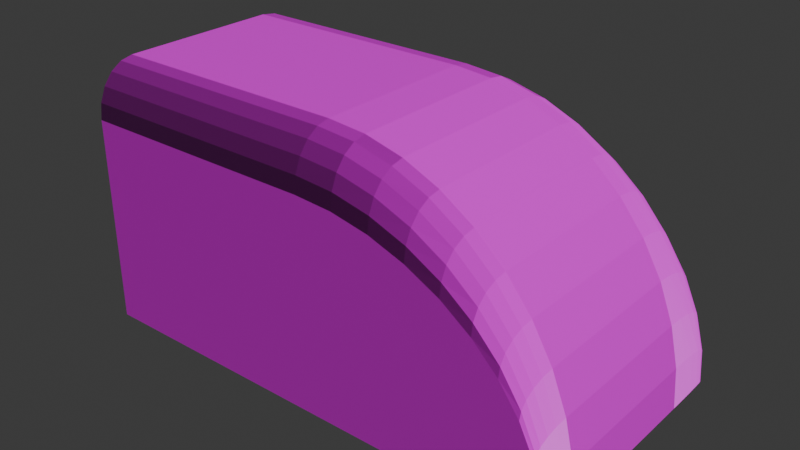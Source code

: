 # Source: LooseImport38.blend  (saved by Blender 4.1.24; exported with 4.5.12 LTS)
import bpy
from mathutils import Matrix  # noqa: F401  (used for matrix-valued properties, if any)

bpy.ops.wm.read_factory_settings(use_empty=True)
scene = bpy.context.scene
scene.name = 'Scene'

# ---- collections
col_collection = bpy.data.collections.new('Collection'); scene.collection.children.link(col_collection)

# ---- images (referenced by path relative to the original .blend; pixels are not part of the script)
import os
ASSET_DIR = os.environ.get("B2B_ASSET_DIR", "")  # directory of the original .blend (textures are referenced by path, not embedded)
HERE = os.path.dirname(os.path.abspath(__file__))  # packed textures are extracted next to this script under _unpacked/

def load_image(name, relpath, width, height, colorspace="sRGB"):
    """Load a texture the original file referenced (path relative to the .blend, or extracted next to this script)."""
    p = next((c for c in (os.path.join(HERE, relpath), os.path.join(ASSET_DIR, relpath)) if relpath and os.path.exists(c)), "")
    if p:
        img = bpy.data.images.load(p, check_existing=True)
        img.name = name
    else:  # same state as the original file: an image datablock whose file is absent (Cycles renders it pink)
        img = bpy.data.images.new(name, width, height)
        img.source = "FILE"
        img.filepath = "//" + (relpath or name)
    img.colorspace_settings.name = colorspace
    return img
img_looseconveyor_512_albedo_png = load_image('LooseConveyor-512-albedo.png', 'LooseConveyor-512-albedo.png', 1024, 1024, 'sRGB')
img_metal_0002_color_1k_jpg = load_image('metal_0002_color_1k.jpg', 'metal02/metal_0002_color_1k.jpg', 1024, 1024, 'sRGB')
img_metal_0060_normal_opengl_1k_png = load_image('metal_0060_normal_opengl_1k.png', 'Metal2/metal_0060_normal_opengl_1k.png', 1024, 1024, 'Non-Color')
img_flatconveyor_512_albedo_png = load_image('FlatConveyor-512-albedo.png', 'FlatConveyor-512-albedo.png', 1024, 1024, 'sRGB')
img_pipes_512_albedo_png = load_image('Pipes-512-albedo.png', 'Pipes-512-albedo.png', 1024, 1024, 'sRGB')

# ---- materials (node trees are filled in below, after node groups)
mat_defaultentrancemat = bpy.data.materials.new('DefaultEntranceMat')
mat_defaultentrancemat.alpha_threshold = 0.0
mat_defaultentrancemat.use_transparent_shadow = False
mat_defaultentrancemat.roughness = 0.5
mat_defaultentrancemat.line_color = (0.0, 0.0, 0.0, 1.0)
mat_looseconveyor = bpy.data.materials.new('LooseConveyor')
mat_looseconveyor.use_transparent_shadow = False
mat_metaloutside = bpy.data.materials.new('MetalOutside')
mat_metaloutside.use_transparent_shadow = False
mat_metaloutside.preview_render_type = 'FLAT'
mat_flatconveyor = bpy.data.materials.new('FlatConveyor')
mat_flatconveyor.use_transparent_shadow = False
mat_pipe = bpy.data.materials.new('Pipe')
mat_pipe.use_transparent_shadow = False

# ---- material node trees
mat_defaultentrancemat.use_nodes = True; mat_defaultentrancemat.node_tree.nodes.clear()
_N = mat_defaultentrancemat.node_tree.nodes; _L = mat_defaultentrancemat.node_tree.links
n0 = _N.new('ShaderNodeOutputMaterial'); n0.name = 'Material Output'; n0.location = (300, 300)
n1 = _N.new('ShaderNodeBsdfPrincipled'); n1.name = 'Principled BSDF'; n1.location = (10, 300)
n1.inputs[0].default_value = (0.5142, 0.04794, 0.8, 1.0)
n1.inputs[3].default_value = 1.45
_L.new(n1.outputs[0], n0.inputs[0])
n0.is_active_output = True
mat_looseconveyor.use_nodes = True; mat_looseconveyor.node_tree.nodes.clear()
_N = mat_looseconveyor.node_tree.nodes; _L = mat_looseconveyor.node_tree.links
n0 = _N.new('ShaderNodeBsdfPrincipled'); n0.name = 'Principled BSDF'; n0.location = (90, 418)
n1 = _N.new('ShaderNodeOutputMaterial'); n1.name = 'Material Output'; n1.location = (404, 379)
n2 = _N.new('ShaderNodeTexImage'); n2.name = 'Image Texture'; n2.location = (-297, 480)
n2.image = img_looseconveyor_512_albedo_png
_L.new(n0.outputs[0], n1.inputs[0])
_L.new(n2.outputs[0], n0.inputs[0])
n1.is_active_output = True
mat_metaloutside.use_nodes = True; mat_metaloutside.node_tree.nodes.clear()
_N = mat_metaloutside.node_tree.nodes; _L = mat_metaloutside.node_tree.links
n0 = _N.new('ShaderNodeBsdfPrincipled'); n0.name = 'Principled BSDF'; n0.location = (86, 471)
n1 = _N.new('ShaderNodeOutputMaterial'); n1.name = 'Material Output'; n1.location = (388, 431)
n2 = _N.new('ShaderNodeTexImage'); n2.name = 'Image Texture'; n2.location = (-379, 602)
n2.image = img_metal_0002_color_1k_jpg
n3 = _N.new('ShaderNodeTexImage'); n3.name = 'Image Texture.001'; n3.location = (-430, 317)
n3.image = img_metal_0060_normal_opengl_1k_png
n4 = _N.new('ShaderNodeNormalMap'); n4.name = 'Normal Map'; n4.location = (-127, 288)
_L.new(n0.outputs[0], n1.inputs[0])
_L.new(n2.outputs[0], n0.inputs[0])
_L.new(n3.outputs[0], n4.inputs[1])
_L.new(n4.outputs[0], n0.inputs[5])
n1.is_active_output = True
mat_flatconveyor.use_nodes = True; mat_flatconveyor.node_tree.nodes.clear()
_N = mat_flatconveyor.node_tree.nodes; _L = mat_flatconveyor.node_tree.links
n0 = _N.new('ShaderNodeBsdfPrincipled'); n0.name = 'Principled BSDF'; n0.location = (-122, 579)
n1 = _N.new('ShaderNodeOutputMaterial'); n1.name = 'Material Output'; n1.location = (168, 579)
n2 = _N.new('ShaderNodeTexImage'); n2.name = 'Image Texture'; n2.location = (-412, 555)
n2.image = img_flatconveyor_512_albedo_png
_L.new(n0.outputs[0], n1.inputs[0])
_L.new(n2.outputs[0], n0.inputs[0])
n1.is_active_output = True
mat_pipe.use_nodes = True; mat_pipe.node_tree.nodes.clear()
_N = mat_pipe.node_tree.nodes; _L = mat_pipe.node_tree.links
n0 = _N.new('ShaderNodeBsdfPrincipled'); n0.name = 'Principled BSDF'; n0.location = (10, 300)
n1 = _N.new('ShaderNodeOutputMaterial'); n1.name = 'Material Output'; n1.location = (300, 300)
n2 = _N.new('ShaderNodeTexImage'); n2.name = 'Image Texture'; n2.location = (-280, 276)
n2.image = img_pipes_512_albedo_png
_L.new(n0.outputs[0], n1.inputs[0])
_L.new(n2.outputs[0], n0.inputs[0])
n1.is_active_output = True

# ---- world
world_world = bpy.data.worlds.new('World'); scene.world = world_world
world_world.use_nodes = True; world_world.node_tree.nodes.clear()
_N = world_world.node_tree.nodes; _L = world_world.node_tree.links
n0 = _N.new('ShaderNodeOutputWorld'); n0.name = 'World Output'; n0.location = (300, 300)
n1 = _N.new('ShaderNodeBackground'); n1.name = 'Background'; n1.location = (10, 300)
n1.inputs[0].default_value = (0.05088, 0.05088, 0.05088, 1.0)
_L.new(n1.outputs[0], n0.inputs[0])
n0.is_active_output = True
world_world.color = (0.05088, 0.05088, 0.05088)
world_world.use_sun_shadow = False
world_world.sun_shadow_jitter_overblur = 0.0

# ---- meshes
me_cube = bpy.data.meshes.new('Cube')
me_cube.from_pydata([(-1.8, 4.371e-08, -1.0), (-1.8, 1.311e-07, 1.0), (0.1, 4.371e-08, 1.0), (0.1, -4.371e-08, -1.0), (1.231, -8.33e-09, 1.0), (0.9564, 4.305e-09, 1.0), (0.6853, 1.678e-08, 1.0), (0.397, 3.005e-08, 1.0), (0.4141, -5.817e-08, -1.0), (0.6859, -7.067e-08, -1.0), (0.9612, -8.334e-08, -1.0), (1.215, -9.503e-08, -1.0), (1.445, -1.056e-07, -1.0), (1.639, -1.145e-07, -1.0), (1.794, -1.217e-07, -1.0), (1.907, -1.269e-07, -1.0), (1.964, -1.295e-07, -1.0), (-1.8, 2.0, -0.6), (-1.8, 1.6, -1.0), (-1.8, 1.98, -0.7236), (-1.8, 1.924, -0.8351), (-1.8, 1.835, -0.9236), (-1.8, 1.724, -0.9804), (1.993, -1.308e-07, -1.0), (2.0, -1.136e-07, -0.6), (1.995, -1.301e-07, -0.9804), (1.997, -1.277e-07, -0.9236), (1.999, -1.239e-07, -0.8351), (2.0, -1.19e-07, -0.7236), (0.1, 2.0, -0.6), (0.1, 1.6, -1.0), (0.1, 1.98, -0.7236), (0.1, 1.924, -0.8351), (0.1, 1.835, -0.9236), (0.1, 1.724, -0.9804), (0.4006, 1.58, -1.0), (0.3972, 1.975, -0.6), (0.3996, 1.702, -0.9804), (0.3986, 1.813, -0.9236), (0.3979, 1.9, -0.8351), (0.3974, 1.956, -0.7236), (0.6871, 1.902, -0.6), (0.6869, 1.522, -1.0), (0.6871, 1.883, -0.7236), (0.6871, 1.829, -0.8351), (0.687, 1.745, -0.9236), (0.687, 1.639, -0.9804), (0.9626, 1.782, -0.6), (0.9623, 1.426, -1.0), (0.9626, 1.765, -0.7236), (0.9625, 1.714, -0.8351), (0.9625, 1.635, -0.9236), (0.9624, 1.536, -0.9804), (1.217, 1.618, -0.6), (1.217, 1.294, -1.0), (1.217, 1.602, -0.7236), (1.217, 1.556, -0.8351), (1.217, 1.485, -0.9236), (1.217, 1.394, -0.9804), (1.444, 1.414, -0.6), (1.444, 1.131, -1.0), (1.444, 1.4, -0.7236), (1.444, 1.36, -0.8351), (1.444, 1.298, -0.9236), (1.444, 1.219, -0.9804), (1.637, 1.176, -0.6), (1.637, 0.9405, -1.0), (1.637, 1.164, -0.7236), (1.637, 1.131, -0.8351), (1.637, 1.079, -0.9236), (1.637, 1.013, -0.9804), (1.793, 0.908, -0.6), (1.793, 0.7264, -1.0), (1.793, 0.8991, -0.7236), (1.793, 0.8733, -0.8351), (1.793, 0.8331, -0.9236), (1.793, 0.7825, -0.9804), (1.907, 0.618, -0.6), (1.907, 0.4944, -1.0), (1.907, 0.612, -0.7236), (1.907, 0.5944, -0.8351), (1.907, 0.5671, -0.9236), (1.907, 0.5326, -0.9804), (1.977, 0.3129, -0.6), (1.974, 0.2503, -1.0), (1.976, 0.3098, -0.7236), (1.976, 0.3009, -0.8351), (1.976, 0.2871, -0.9236), (1.975, 0.2696, -0.9804), (1.465, -1.908e-08, 1.0), (1.657, -2.793e-08, 1.0), (1.797, -3.439e-08, 1.0), (1.906, -3.938e-08, 1.0), (1.963, -4.201e-08, 1.0), (-1.8, 1.6, 1.0), (-1.8, 2.0, 0.68), (-1.8, 1.724, 0.9843), (-1.8, 1.835, 0.9389), (-1.8, 1.924, 0.8681), (-1.8, 1.98, 0.7789), (2.0, -5.77e-08, 0.68), (1.993, -4.337e-08, 1.0), (2.0, -5.336e-08, 0.7789), (1.999, -4.941e-08, 0.8681), (1.997, -4.624e-08, 0.9389), (1.995, -4.416e-08, 0.9843), (0.1, 1.6, 1.0), (0.1, 2.0, 0.68), (0.1, 1.724, 0.9843), (0.1, 1.835, 0.9389), (0.1, 1.924, 0.8681), (0.1, 1.98, 0.7789), (1.974, 0.2503, 1.0), (1.977, 0.3129, 0.68), (1.975, 0.2696, 0.9843), (1.975, 0.2871, 0.9389), (1.976, 0.3009, 0.8681), (1.976, 0.3098, 0.7789), (1.907, 0.4944, 1.0), (1.907, 0.618, 0.68), (1.907, 0.5326, 0.9843), (1.907, 0.5671, 0.9389), (1.907, 0.5944, 0.8681), (1.907, 0.612, 0.7789), (1.794, 0.7264, 1.0), (1.793, 0.908, 0.68), (1.794, 0.7825, 0.9843), (1.793, 0.8331, 0.9389), (1.793, 0.8733, 0.8681), (1.793, 0.8991, 0.7789), (1.641, 0.9405, 1.0), (1.637, 1.176, 0.68), (1.64, 1.013, 0.9843), (1.639, 1.079, 0.9389), (1.638, 1.131, 0.8681), (1.637, 1.164, 0.7789), (1.448, 1.131, 1.0), (1.444, 1.414, 0.68), (1.446, 1.219, 0.9843), (1.445, 1.298, 0.9389), (1.444, 1.36, 0.8681), (1.444, 1.4, 0.7789), (1.22, 1.294, 1.0), (1.217, 1.618, 0.68), (1.219, 1.394, 0.9843), (1.218, 1.485, 0.9389), (1.217, 1.556, 0.8681), (1.217, 1.602, 0.7789), (0.9614, 1.426, 1.0), (0.9626, 1.782, 0.68), (0.9617, 1.536, 0.9843), (0.9621, 1.635, 0.9389), (0.9623, 1.714, 0.8681), (0.9625, 1.765, 0.7789), (0.6868, 1.522, 1.0), (0.6871, 1.902, 0.68), (0.6869, 1.639, 0.9843), (0.687, 1.745, 0.9389), (0.6871, 1.829, 0.8681), (0.6871, 1.883, 0.7789), (0.3972, 1.975, 0.68), (0.3972, 1.58, 1.0), (0.3972, 1.956, 0.7789), (0.3972, 1.9, 0.8681), (0.3972, 1.813, 0.9389), (0.3972, 1.702, 0.9843)], [], [(83, 113, 100, 24), (17, 95, 107, 29), (2, 3, 8, 9, 10, 11, 12, 13, 14, 15, 16, 23, 25, 26, 27, 28, 24, 100, 102, 103, 104, 105, 101, 93, 92, 91, 90, 89, 4, 5, 6, 7), (1, 0, 3, 2), (84, 23, 16, 15, 14, 13, 12, 11, 10, 9, 8, 3, 0, 18, 30, 35, 42, 48, 54, 60, 66, 72, 78), (17, 29, 31, 19), (19, 31, 32, 20), (20, 32, 33, 21), (21, 33, 34, 22), (22, 34, 30, 18), (42, 35, 37, 46), (46, 37, 38, 45), (45, 38, 39, 44), (44, 39, 40, 43), (43, 40, 36, 41), (48, 42, 46, 52), (52, 46, 45, 51), (51, 45, 44, 50), (50, 44, 43, 49), (49, 43, 41, 47), (54, 48, 52, 58), (58, 52, 51, 57), (57, 51, 50, 56), (56, 50, 49, 55), (55, 49, 47, 53), (60, 54, 58, 64), (64, 58, 57, 63), (63, 57, 56, 62), (62, 56, 55, 61), (61, 55, 53, 59), (66, 60, 64, 70), (70, 64, 63, 69), (69, 63, 62, 68), (68, 62, 61, 67), (67, 61, 59, 65), (72, 66, 70, 76), (76, 70, 69, 75), (75, 69, 68, 74), (74, 68, 67, 73), (73, 67, 65, 71), (78, 72, 76, 82), (82, 76, 75, 81), (81, 75, 74, 80), (80, 74, 73, 79), (79, 73, 71, 77), (84, 78, 82, 88), (88, 82, 81, 87), (87, 81, 80, 86), (86, 80, 79, 85), (85, 79, 77, 83), (35, 30, 34, 37), (37, 34, 33, 38), (38, 33, 32, 39), (39, 32, 31, 40), (40, 31, 29, 36), (23, 84, 88, 25), (25, 88, 87, 26), (26, 87, 86, 27), (27, 86, 85, 28), (28, 85, 83, 24), (29, 107, 160, 36), (36, 160, 155, 41), (41, 155, 149, 47), (47, 149, 143, 53), (53, 143, 137, 59), (59, 137, 131, 65), (65, 131, 125, 71), (71, 125, 119, 77), (77, 119, 113, 83), (107, 95, 99, 111), (111, 99, 98, 110), (110, 98, 97, 109), (109, 97, 96, 108), (108, 96, 94, 106), (161, 154, 156, 165), (165, 156, 157, 164), (164, 157, 158, 163), (163, 158, 159, 162), (162, 159, 155, 160), (154, 148, 150, 156), (156, 150, 151, 157), (157, 151, 152, 158), (158, 152, 153, 159), (159, 153, 149, 155), (148, 142, 144, 150), (150, 144, 145, 151), (151, 145, 146, 152), (152, 146, 147, 153), (153, 147, 143, 149), (142, 136, 138, 144), (144, 138, 139, 145), (145, 139, 140, 146), (146, 140, 141, 147), (147, 141, 137, 143), (136, 130, 132, 138), (138, 132, 133, 139), (139, 133, 134, 140), (140, 134, 135, 141), (141, 135, 131, 137), (130, 124, 126, 132), (132, 126, 127, 133), (133, 127, 128, 134), (134, 128, 129, 135), (135, 129, 125, 131), (124, 118, 120, 126), (126, 120, 121, 127), (127, 121, 122, 128), (128, 122, 123, 129), (129, 123, 119, 125), (118, 112, 114, 120), (120, 114, 115, 121), (121, 115, 116, 122), (122, 116, 117, 123), (123, 117, 113, 119), (106, 161, 165, 108), (108, 165, 164, 109), (109, 164, 163, 110), (110, 163, 162, 111), (111, 162, 160, 107), (112, 101, 105, 114), (114, 105, 104, 115), (115, 104, 103, 116), (116, 103, 102, 117), (117, 102, 100, 113), (1, 94, 96, 97, 98, 99, 95, 17, 19, 20, 21, 22, 18, 0), (106, 94, 1, 2, 7, 6, 5, 4, 89, 90, 91, 92, 93, 101, 112, 118, 124, 130, 136, 142, 148, 154, 161)])
me_cube.polygons.foreach_set('material_index', [1, 1, 0, 0, 2, 2, 2, 2, 2, 2, 2, 2, 2, 2, 2, 2, 2, 2, 2, 2, 2, 2, 2, 2, 2, 2, 2, 2, 2, 2, 2, 2, 2, 2, 2, 2, 2, 2, 2, 2, 2, 2, 2, 2, 2, 2, 2, 2, 2, 2, 2, 2, 2, 2, 2, 2, 2, 2, 2, 2, 1, 1, 1, 1, 1, 1, 1, 1, 1, 2, 2, 2, 2, 2, 2, 2, 2, 2, 2, 2, 2, 2, 2, 2, 2, 2, 2, 2, 2, 2, 2, 2, 2, 2, 2, 2, 2, 2, 2, 2, 2, 2, 2, 2, 2, 2, 2, 2, 2, 2, 2, 2, 2, 2, 2, 2, 2, 2, 2, 2, 2, 2, 2, 2, 2, 2])
_uv = me_cube.uv_layers.new(name='UVMap')
_uv.uv.foreach_set('vector', [0.5716, 0.3568, 0.5716, 0.6768, 0.4934, 0.6768, 0.4934, 0.3568, 0.06154, 0.3568, 0.06154, 0.6768, 0.5615, 0.6768, 0.5615, 0.3568, 0.125, 0.6234, 0.375, 0.6234, 0.375, 0.6443, 0.375, 0.6624, 0.375, 0.6808, 0.375, 0.6977, 0.375, 0.713, 0.375, 0.7259, 0.375, 0.7363, 0.375, 0.7438, 0.375, 0.7476, 0.375, 0.7495, 0.3726, 0.7497, 0.3655, 0.7498, 0.3544, 0.7499, 0.3405, 0.75, 0.325, 0.75, 0.165, 0.75, 0.1526, 0.75, 0.1415, 0.7499, 0.1326, 0.7498, 0.127, 0.7497, 0.125, 0.7495, 0.125, 0.7475, 0.125, 0.7437, 0.125, 0.7365, 0.125, 0.7271, 0.125, 0.7143, 0.125, 0.6988, 0.125, 0.6804, 0.125, 0.6624, 0.125, 0.6432, 0.125, 0.5, 0.375, 0.5, 0.375, 0.6234, 0.125, 0.6234, 0.01704, 0.1732, 0.01106, 0.02182, 0.0185, 0.02174, 0.03331, 0.02157, 0.06264, 0.02123, 0.103, 0.02077, 0.1534, 0.02019, 0.2129, 0.01951, 0.2789, 0.01875, 0.3504, 0.01793, 0.4209, 0.01712, 0.5025, 0.01619, 0.9831, 0.01068, 0.9903, 0.9788, 0.5097, 0.9843, 0.4316, 0.9733, 0.357, 0.9387, 0.285, 0.8814, 0.2184, 0.8028, 0.1587, 0.7048, 0.1075, 0.5898, 0.06616, 0.4608, 0.03556, 0.3207, 0.3601, 0.0, 0.6624, 0.403, 0.6192, 0.4056, 0.3169, 0.002546, 0.3169, 0.002546, 0.6192, 0.4056, 0.5546, 0.4153, 0.2523, 0.01227, 0.2523, 0.01227, 0.5546, 0.4153, 0.4749, 0.4312, 0.1726, 0.02822, 0.1726, 0.02822, 0.4749, 0.4312, 0.388, 0.4519, 0.0857, 0.04884, 0.0857, 0.04884, 0.388, 0.4519, 0.3023, 0.4751, 5.916e-08, 0.07211, 0.3444, 0.6145, 0.3372, 0.5426, 0.4217, 0.5194, 0.4261, 0.5924, 0.4261, 0.5924, 0.4217, 0.5194, 0.5076, 0.4989, 0.5095, 0.5728, 0.5095, 0.5728, 0.5076, 0.4989, 0.5865, 0.483, 0.5864, 0.5577, 0.5864, 0.5577, 0.5865, 0.483, 0.6505, 0.4733, 0.6491, 0.5485, 0.8698, 0.05569, 0.8585, 0.008891, 0.9523, 3.028e-08, 0.9636, 0.04712, 0.3253, 0.6911, 0.3444, 0.6145, 0.4261, 0.5924, 0.4022, 0.6704, 0.4022, 0.6704, 0.4261, 0.5924, 0.5095, 0.5728, 0.4812, 0.6521, 0.4812, 0.6521, 0.5095, 0.5728, 0.5864, 0.5577, 0.5546, 0.638, 0.795, 0.1443, 0.7847, 0.07958, 0.8698, 0.05569, 0.88, 0.1219, 0.88, 0.1219, 0.8698, 0.05569, 0.9636, 0.04712, 0.9738, 0.1138, 0.28, 0.7699, 0.3253, 0.6911, 0.4022, 0.6704, 0.3502, 0.7511, 0.3502, 0.7511, 0.4022, 0.6704, 0.4812, 0.6521, 0.4232, 0.7346, 0.736, 0.2576, 0.727, 0.1788, 0.795, 0.1443, 0.8038, 0.2262, 0.8038, 0.2262, 0.795, 0.1443, 0.88, 0.1219, 0.8888, 0.2058, 0.8888, 0.2058, 0.88, 0.1219, 0.9738, 0.1138, 0.9826, 0.1984, 0.2094, 0.8491, 0.28, 0.7699, 0.3502, 0.7511, 0.2714, 0.8326, 0.2714, 0.8326, 0.3502, 0.7511, 0.4232, 0.7346, 0.337, 0.8182, 0.7433, 0.3507, 0.736, 0.2576, 0.8038, 0.2262, 0.8111, 0.3232, 0.8111, 0.3232, 0.8038, 0.2262, 0.8888, 0.2058, 0.896, 0.3054, 0.896, 0.3054, 0.8888, 0.2058, 0.9826, 0.1984, 0.9897, 0.2989, 0.1153, 0.9264, 0.2094, 0.8491, 0.2714, 0.8326, 0.1676, 0.9127, 0.7051, 0.4847, 0.6994, 0.3852, 0.7433, 0.3507, 0.7489, 0.456, 0.7489, 0.456, 0.7433, 0.3507, 0.8111, 0.3232, 0.8165, 0.4331, 0.8165, 0.4331, 0.8111, 0.3232, 0.896, 0.3054, 0.9014, 0.4182, 0.9014, 0.4182, 0.896, 0.3054, 0.9897, 0.2989, 0.9951, 0.4127, 0.0, 1.0, 0.1153, 0.9264, 0.1676, 0.9127, 0.04152, 0.9895, 0.709, 0.593, 0.7051, 0.4847, 0.7489, 0.456, 0.7526, 0.5708, 0.7526, 0.5708, 0.7489, 0.456, 0.8165, 0.4331, 0.8201, 0.553, 0.8201, 0.553, 0.8165, 0.4331, 0.9014, 0.4182, 0.9048, 0.5414, 0.9048, 0.5414, 0.9014, 0.4182, 0.9951, 0.4127, 0.9986, 0.537, 0.6957, 0.7242, 0.6935, 0.6175, 0.709, 0.593, 0.7109, 0.7075, 0.7109, 0.7075, 0.709, 0.593, 0.7526, 0.5708, 0.7543, 0.6923, 0.7543, 0.6923, 0.7526, 0.5708, 0.8201, 0.553, 0.8217, 0.6801, 0.8217, 0.6801, 0.8201, 0.553, 0.9048, 0.5414, 0.9063, 0.672, 0.9063, 0.672, 0.9048, 0.5414, 0.9986, 0.537, 1.0, 0.6689, 0.6957, 0.8337, 0.6957, 0.7242, 0.7109, 0.7075, 0.7107, 0.8252, 0.7107, 0.8252, 0.7109, 0.7075, 0.7543, 0.6923, 0.754, 0.8175, 0.754, 0.8175, 0.7543, 0.6923, 0.8217, 0.6801, 0.8212, 0.8112, 0.8212, 0.8112, 0.8217, 0.6801, 0.9063, 0.672, 0.9058, 0.8069, 0.9058, 0.8069, 0.9063, 0.672, 1.0, 0.6689, 0.9994, 0.8051, 0.3372, 0.5426, 0.3023, 0.4751, 0.388, 0.4519, 0.4217, 0.5194, 0.4217, 0.5194, 0.388, 0.4519, 0.4749, 0.4312, 0.5076, 0.4989, 0.5076, 0.4989, 0.4749, 0.4312, 0.5546, 0.4153, 0.5865, 0.483, 0.5865, 0.483, 0.5546, 0.4153, 0.6192, 0.4056, 0.6505, 0.4733, 0.6505, 0.4733, 0.6192, 0.4056, 0.6624, 0.403, 0.6935, 0.4707, 0.6935, 0.9433, 0.6957, 0.8337, 0.7107, 0.8252, 0.7085, 0.9434, 0.7085, 0.9434, 0.7107, 0.8252, 0.754, 0.8175, 0.7516, 0.9432, 0.7516, 0.9432, 0.754, 0.8175, 0.8212, 0.8112, 0.8187, 0.943, 0.8187, 0.943, 0.8212, 0.8112, 0.9058, 0.8069, 0.9032, 0.9426, 0.9032, 0.9426, 0.9058, 0.8069, 0.9994, 0.8051, 0.9968, 0.9421, 0.5615, 0.3568, 0.5615, 0.6768, 0.6398, 0.6768, 0.6398, 0.3568, 0.6398, 0.3568, 0.6398, 0.6768, 0.7161, 0.6768, 0.7161, 0.3568, 0.7161, 0.3568, 0.7161, 0.6768, 0.7885, 0.6768, 0.7885, 0.3568, 0.7885, 0.3568, 0.7885, 0.6768, 0.8554, 0.6768, 0.8554, 0.3568, 0.8554, 0.3568, 0.8554, 0.6768, 0.9151, 0.6768, 0.9151, 0.3568, 0.8469, 0.3568, 0.8469, 0.6768, 0.7873, 0.6768, 0.7873, 0.3568, 0.7873, 0.3568, 0.7873, 0.6768, 0.7204, 0.6768, 0.7204, 0.3568, 0.7204, 0.3568, 0.7204, 0.6768, 0.6479, 0.6768, 0.6479, 0.3568, 0.6479, 0.3568, 0.6479, 0.6768, 0.5716, 0.6768, 0.5716, 0.3568, 0.0337, 0.4033, 0.3605, 0.0, 0.4019, 0.00369, 0.07514, 0.407, 0.07514, 0.407, 0.4019, 0.00369, 0.467, 0.01431, 0.1402, 0.4176, 0.1402, 0.4176, 0.467, 0.01431, 0.5494, 0.03081, 0.2226, 0.4341, 0.2226, 0.4341, 0.5494, 0.03081, 0.6409, 0.05158, 0.3142, 0.4549, 0.3142, 0.4549, 0.6409, 0.05158, 0.7328, 0.07459, 0.406, 0.4779, 0.3688, 0.5446, 0.3605, 0.617, 0.2729, 0.5952, 0.2781, 0.5219, 0.2781, 0.5219, 0.2729, 0.5952, 0.1852, 0.5754, 0.1875, 0.5014, 0.1875, 0.5014, 0.1852, 0.5754, 0.1059, 0.5597, 0.1059, 0.4851, 0.1059, 0.4851, 0.1059, 0.5597, 0.04274, 0.5497, 0.04127, 0.4746, 0.8673, 0.008764, 0.8548, 0.05535, 0.7731, 0.04689, 0.7857, 3.633e-08, 0.3605, 0.617, 0.3812, 0.6932, 0.2989, 0.6728, 0.2729, 0.5952, 0.2729, 0.5952, 0.2989, 0.6728, 0.2158, 0.6543, 0.1852, 0.5754, 0.1852, 0.5754, 0.2158, 0.6543, 0.1403, 0.6397, 0.1059, 0.5597, 0.9289, 0.07909, 0.9175, 0.1435, 0.8435, 0.1212, 0.8548, 0.05535, 0.8548, 0.05535, 0.8435, 0.1212, 0.7619, 0.1133, 0.7731, 0.04689, 0.3812, 0.6932, 0.4296, 0.7724, 0.3547, 0.7536, 0.2989, 0.6728, 0.2989, 0.6728, 0.3547, 0.7536, 0.2783, 0.7366, 0.2158, 0.6543, 0.2158, 0.6543, 0.2783, 0.7366, 0.208, 0.7231, 0.1403, 0.6397, 0.9175, 0.1435, 0.9077, 0.2251, 0.8337, 0.2049, 0.8435, 0.1212, 0.8435, 0.1212, 0.8337, 0.2049, 0.7521, 0.1976, 0.7619, 0.1133, 0.4296, 0.7724, 0.5058, 0.8512, 0.4398, 0.8346, 0.3547, 0.7536, 0.3547, 0.7536, 0.4398, 0.8346, 0.3715, 0.8197, 0.2783, 0.7366, 0.9668, 0.2564, 0.9586, 0.3493, 0.8996, 0.3219, 0.9077, 0.2251, 0.9077, 0.2251, 0.8996, 0.3219, 0.8257, 0.3041, 0.8337, 0.2049, 0.8337, 0.2049, 0.8257, 0.3041, 0.7442, 0.2977, 0.7521, 0.1976, 0.5058, 0.8512, 0.6076, 0.9278, 0.552, 0.914, 0.4398, 0.8346, 0.997, 0.3837, 0.9906, 0.4828, 0.9524, 0.4542, 0.9586, 0.3493, 0.9586, 0.3493, 0.9524, 0.4542, 0.8936, 0.4314, 0.8996, 0.3219, 0.8996, 0.3219, 0.8936, 0.4314, 0.8197, 0.4165, 0.8257, 0.3041, 0.8257, 0.3041, 0.8197, 0.4165, 0.7382, 0.4111, 0.7442, 0.2977, 0.6076, 0.9278, 0.7328, 1.0, 0.6887, 0.9895, 0.552, 0.914, 0.9906, 0.4828, 0.9864, 0.5907, 0.9484, 0.5686, 0.9524, 0.4542, 0.9524, 0.4542, 0.9484, 0.5686, 0.8896, 0.5509, 0.8936, 0.4314, 0.8936, 0.4314, 0.8896, 0.5509, 0.8159, 0.5394, 0.8197, 0.4165, 0.8197, 0.4165, 0.8159, 0.5394, 0.7344, 0.5351, 0.7382, 0.4111, 1.0, 0.615, 0.9977, 0.7214, 0.9843, 0.7048, 0.9864, 0.5907, 0.9864, 0.5907, 0.9843, 0.7048, 0.9465, 0.6897, 0.9484, 0.5686, 0.9484, 0.5686, 0.9465, 0.6897, 0.8879, 0.6776, 0.8896, 0.5509, 0.8896, 0.5509, 0.8879, 0.6776, 0.8142, 0.6696, 0.8159, 0.5394, 0.8159, 0.5394, 0.8142, 0.6696, 0.7328, 0.6666, 0.7344, 0.5351, 0.9977, 0.7214, 0.9977, 0.8306, 0.9845, 0.8222, 0.9843, 0.7048, 0.9843, 0.7048, 0.9845, 0.8222, 0.9468, 0.8145, 0.9465, 0.6897, 0.9465, 0.6897, 0.9468, 0.8145, 0.8884, 0.8082, 0.8879, 0.6776, 0.8879, 0.6776, 0.8884, 0.8082, 0.8148, 0.804, 0.8142, 0.6696, 0.8142, 0.6696, 0.8148, 0.804, 0.7334, 0.8023, 0.7328, 0.6666, 0.406, 0.4779, 0.3688, 0.5446, 0.2781, 0.5219, 0.3142, 0.4549, 0.3142, 0.4549, 0.2781, 0.5219, 0.1875, 0.5014, 0.2226, 0.4341, 0.2226, 0.4341, 0.1875, 0.5014, 0.1059, 0.4851, 0.1402, 0.4176, 0.1402, 0.4176, 0.1059, 0.4851, 0.04127, 0.4746, 0.07514, 0.407, 0.07514, 0.407, 0.04127, 0.4746, 0.0, 0.471, 0.0337, 0.4033, 0.9977, 0.8306, 1.0, 0.9399, 0.987, 0.9399, 0.9845, 0.8222, 0.9845, 0.8222, 0.987, 0.9399, 0.9495, 0.9399, 0.9468, 0.8145, 0.9468, 0.8145, 0.9495, 0.9399, 0.8912, 0.9397, 0.8884, 0.8082, 0.8884, 0.8082, 0.8912, 0.9397, 0.8177, 0.9394, 0.8148, 0.804, 0.8148, 0.804, 0.8177, 0.9394, 0.7363, 0.939, 0.7334, 0.8023, 1.0, 1.0, 0.2, 1.0, 0.1382, 0.9922, 0.08244, 0.9694, 0.0382, 0.934, 0.009789, 0.8894, 0.0, 0.84, 4.832e-08, 0.2, 0.009789, 0.1382, 0.0382, 0.08244, 0.08244, 0.0382, 0.1382, 0.009789, 0.2, 0.0, 1.0, 6.04e-08, 0.4929, 0.9843, 0.0135, 0.9832, 0.01495, 0.02606, 0.4943, 0.02716, 0.5712, 0.02734, 0.6459, 0.02751, 0.7161, 0.02767, 0.7872, 0.02783, 0.8477, 0.02797, 0.8976, 0.02809, 0.9339, 0.02817, 0.962, 0.02823, 0.9768, 0.02827, 0.9844, 0.02829, 0.9794, 0.178, 0.9618, 0.324, 0.9323, 0.4627, 0.8926, 0.5907, 0.8423, 0.7047, 0.7831, 0.8021, 0.7161, 0.8805, 0.6449, 0.9378, 0.5698, 0.9727])
_uv.active_render = True
_uv = me_cube.uv_layers.new(name='UVMap.001')
_uv.uv.foreach_set('vector', [0.5716, 0.354, 0.5716, 0.8014, 0.4934, 0.8014, 0.4934, 0.354, 0.06154, 0.354, 0.06154, 0.8014, 0.5615, 0.8014, 0.5615, 0.354, 0.125, 0.6234, 0.375, 0.6234, 0.375, 0.6443, 0.375, 0.6624, 0.375, 0.6808, 0.375, 0.6977, 0.375, 0.713, 0.375, 0.7259, 0.375, 0.7363, 0.375, 0.7438, 0.375, 0.7476, 0.375, 0.7495, 0.3726, 0.7497, 0.3655, 0.7498, 0.3544, 0.7499, 0.3405, 0.75, 0.325, 0.75, 0.165, 0.75, 0.1526, 0.75, 0.1415, 0.7499, 0.1326, 0.7498, 0.127, 0.7497, 0.125, 0.7495, 0.125, 0.7475, 0.125, 0.7437, 0.125, 0.7365, 0.125, 0.7271, 0.125, 0.7143, 0.125, 0.6988, 0.125, 0.6804, 0.125, 0.6624, 0.125, 0.6432, 0.125, 0.5, 0.375, 0.5, 0.375, 0.6234, 0.125, 0.6234, 0.01704, 0.1732, 0.01106, 0.02182, 0.0185, 0.02174, 0.03331, 0.02157, 0.06264, 0.02123, 0.103, 0.02077, 0.1534, 0.02019, 0.2129, 0.01951, 0.2789, 0.01875, 0.3504, 0.01793, 0.4209, 0.01712, 0.5025, 0.01619, 0.9831, 0.01068, 0.9903, 0.9788, 0.5097, 0.9843, 0.4316, 0.9733, 0.357, 0.9387, 0.285, 0.8814, 0.2184, 0.8028, 0.1587, 0.7048, 0.1075, 0.5898, 0.06616, 0.4608, 0.03556, 0.3207, 0.3601, 0.0, 0.6624, 0.403, 0.6192, 0.4056, 0.3169, 0.002546, 0.3169, 0.002546, 0.6192, 0.4056, 0.5546, 0.4153, 0.2523, 0.01227, 0.2523, 0.01227, 0.5546, 0.4153, 0.4749, 0.4312, 0.1726, 0.02822, 0.1726, 0.02822, 0.4749, 0.4312, 0.388, 0.4519, 0.0857, 0.04884, 0.0857, 0.04884, 0.388, 0.4519, 0.3023, 0.4751, 5.916e-08, 0.07211, 0.3444, 0.6145, 0.3372, 0.5426, 0.4217, 0.5194, 0.4261, 0.5924, 0.4261, 0.5924, 0.4217, 0.5194, 0.5076, 0.4989, 0.5095, 0.5728, 0.5095, 0.5728, 0.5076, 0.4989, 0.5865, 0.483, 0.5864, 0.5577, 0.5864, 0.5577, 0.5865, 0.483, 0.6505, 0.4733, 0.6491, 0.5485, 0.8698, 0.05569, 0.8585, 0.008891, 0.9523, 3.028e-08, 0.9636, 0.04712, 0.3253, 0.6911, 0.3444, 0.6145, 0.4261, 0.5924, 0.4022, 0.6704, 0.4022, 0.6704, 0.4261, 0.5924, 0.5095, 0.5728, 0.4812, 0.6521, 0.4812, 0.6521, 0.5095, 0.5728, 0.5864, 0.5577, 0.5546, 0.638, 0.795, 0.1443, 0.7847, 0.07958, 0.8698, 0.05569, 0.88, 0.1219, 0.88, 0.1219, 0.8698, 0.05569, 0.9636, 0.04712, 0.9738, 0.1138, 0.28, 0.7699, 0.3253, 0.6911, 0.4022, 0.6704, 0.3502, 0.7511, 0.3502, 0.7511, 0.4022, 0.6704, 0.4812, 0.6521, 0.4232, 0.7346, 0.736, 0.2576, 0.727, 0.1788, 0.795, 0.1443, 0.8038, 0.2262, 0.8038, 0.2262, 0.795, 0.1443, 0.88, 0.1219, 0.8888, 0.2058, 0.8888, 0.2058, 0.88, 0.1219, 0.9738, 0.1138, 0.9826, 0.1984, 0.2094, 0.8491, 0.28, 0.7699, 0.3502, 0.7511, 0.2714, 0.8326, 0.2714, 0.8326, 0.3502, 0.7511, 0.4232, 0.7346, 0.337, 0.8182, 0.7433, 0.3507, 0.736, 0.2576, 0.8038, 0.2262, 0.8111, 0.3232, 0.8111, 0.3232, 0.8038, 0.2262, 0.8888, 0.2058, 0.896, 0.3054, 0.896, 0.3054, 0.8888, 0.2058, 0.9826, 0.1984, 0.9897, 0.2989, 0.1153, 0.9264, 0.2094, 0.8491, 0.2714, 0.8326, 0.1676, 0.9127, 0.7051, 0.4847, 0.6994, 0.3852, 0.7433, 0.3507, 0.7489, 0.456, 0.7489, 0.456, 0.7433, 0.3507, 0.8111, 0.3232, 0.8165, 0.4331, 0.8165, 0.4331, 0.8111, 0.3232, 0.896, 0.3054, 0.9014, 0.4182, 0.9014, 0.4182, 0.896, 0.3054, 0.9897, 0.2989, 0.9951, 0.4127, 0.0, 1.0, 0.1153, 0.9264, 0.1676, 0.9127, 0.04152, 0.9895, 0.709, 0.593, 0.7051, 0.4847, 0.7489, 0.456, 0.7526, 0.5708, 0.7526, 0.5708, 0.7489, 0.456, 0.8165, 0.4331, 0.8201, 0.553, 0.8201, 0.553, 0.8165, 0.4331, 0.9014, 0.4182, 0.9048, 0.5414, 0.9048, 0.5414, 0.9014, 0.4182, 0.9951, 0.4127, 0.9986, 0.537, 0.6957, 0.7242, 0.6935, 0.6175, 0.709, 0.593, 0.7109, 0.7075, 0.7109, 0.7075, 0.709, 0.593, 0.7526, 0.5708, 0.7543, 0.6923, 0.7543, 0.6923, 0.7526, 0.5708, 0.8201, 0.553, 0.8217, 0.6801, 0.8217, 0.6801, 0.8201, 0.553, 0.9048, 0.5414, 0.9063, 0.672, 0.9063, 0.672, 0.9048, 0.5414, 0.9986, 0.537, 1.0, 0.6689, 0.6957, 0.8337, 0.6957, 0.7242, 0.7109, 0.7075, 0.7107, 0.8252, 0.7107, 0.8252, 0.7109, 0.7075, 0.7543, 0.6923, 0.754, 0.8175, 0.754, 0.8175, 0.7543, 0.6923, 0.8217, 0.6801, 0.8212, 0.8112, 0.8212, 0.8112, 0.8217, 0.6801, 0.9063, 0.672, 0.9058, 0.8069, 0.9058, 0.8069, 0.9063, 0.672, 1.0, 0.6689, 0.9994, 0.8051, 0.3372, 0.5426, 0.3023, 0.4751, 0.388, 0.4519, 0.4217, 0.5194, 0.4217, 0.5194, 0.388, 0.4519, 0.4749, 0.4312, 0.5076, 0.4989, 0.5076, 0.4989, 0.4749, 0.4312, 0.5546, 0.4153, 0.5865, 0.483, 0.5865, 0.483, 0.5546, 0.4153, 0.6192, 0.4056, 0.6505, 0.4733, 0.6505, 0.4733, 0.6192, 0.4056, 0.6624, 0.403, 0.6935, 0.4707, 0.6935, 0.9433, 0.6957, 0.8337, 0.7107, 0.8252, 0.7085, 0.9434, 0.7085, 0.9434, 0.7107, 0.8252, 0.754, 0.8175, 0.7516, 0.9432, 0.7516, 0.9432, 0.754, 0.8175, 0.8212, 0.8112, 0.8187, 0.943, 0.8187, 0.943, 0.8212, 0.8112, 0.9058, 0.8069, 0.9032, 0.9426, 0.9032, 0.9426, 0.9058, 0.8069, 0.9994, 0.8051, 0.9968, 0.9421, 0.5615, 0.354, 0.5615, 0.8014, 0.6398, 0.8014, 0.6398, 0.354, 0.6398, 0.354, 0.6398, 0.8014, 0.7161, 0.8014, 0.7161, 0.354, 0.7161, 0.354, 0.7161, 0.8014, 0.7885, 0.8014, 0.7885, 0.354, 0.7885, 0.354, 0.7885, 0.8014, 0.8554, 0.8014, 0.8554, 0.354, 0.8554, 0.354, 0.8554, 0.8014, 0.9151, 0.8014, 0.9151, 0.354, 0.8469, 0.354, 0.8469, 0.8014, 0.7873, 0.8014, 0.7873, 0.354, 0.7873, 0.354, 0.7873, 0.8014, 0.7204, 0.8014, 0.7204, 0.354, 0.7204, 0.354, 0.7204, 0.8014, 0.6479, 0.8014, 0.6479, 0.354, 0.6479, 0.354, 0.6479, 0.8014, 0.5716, 0.8014, 0.5716, 0.354, 0.0337, 0.4033, 0.3605, 0.0, 0.4019, 0.00369, 0.07514, 0.407, 0.07514, 0.407, 0.4019, 0.00369, 0.467, 0.01431, 0.1402, 0.4176, 0.1402, 0.4176, 0.467, 0.01431, 0.5494, 0.03081, 0.2226, 0.4341, 0.2226, 0.4341, 0.5494, 0.03081, 0.6409, 0.05158, 0.3142, 0.4549, 0.3142, 0.4549, 0.6409, 0.05158, 0.7328, 0.07459, 0.406, 0.4779, 0.3688, 0.5446, 0.3605, 0.617, 0.2729, 0.5952, 0.2781, 0.5219, 0.2781, 0.5219, 0.2729, 0.5952, 0.1852, 0.5754, 0.1875, 0.5014, 0.1875, 0.5014, 0.1852, 0.5754, 0.1059, 0.5597, 0.1059, 0.4851, 0.1059, 0.4851, 0.1059, 0.5597, 0.04274, 0.5497, 0.04127, 0.4746, 0.8673, 0.008764, 0.8548, 0.05535, 0.7731, 0.04689, 0.7857, 3.633e-08, 0.3605, 0.617, 0.3812, 0.6932, 0.2989, 0.6728, 0.2729, 0.5952, 0.2729, 0.5952, 0.2989, 0.6728, 0.2158, 0.6543, 0.1852, 0.5754, 0.1852, 0.5754, 0.2158, 0.6543, 0.1403, 0.6397, 0.1059, 0.5597, 0.9289, 0.07909, 0.9175, 0.1435, 0.8435, 0.1212, 0.8548, 0.05535, 0.8548, 0.05535, 0.8435, 0.1212, 0.7619, 0.1133, 0.7731, 0.04689, 0.3812, 0.6932, 0.4296, 0.7724, 0.3547, 0.7536, 0.2989, 0.6728, 0.2989, 0.6728, 0.3547, 0.7536, 0.2783, 0.7366, 0.2158, 0.6543, 0.2158, 0.6543, 0.2783, 0.7366, 0.208, 0.7231, 0.1403, 0.6397, 0.9175, 0.1435, 0.9077, 0.2251, 0.8337, 0.2049, 0.8435, 0.1212, 0.8435, 0.1212, 0.8337, 0.2049, 0.7521, 0.1976, 0.7619, 0.1133, 0.4296, 0.7724, 0.5058, 0.8512, 0.4398, 0.8346, 0.3547, 0.7536, 0.3547, 0.7536, 0.4398, 0.8346, 0.3715, 0.8197, 0.2783, 0.7366, 0.9668, 0.2564, 0.9586, 0.3493, 0.8996, 0.3219, 0.9077, 0.2251, 0.9077, 0.2251, 0.8996, 0.3219, 0.8257, 0.3041, 0.8337, 0.2049, 0.8337, 0.2049, 0.8257, 0.3041, 0.7442, 0.2977, 0.7521, 0.1976, 0.5058, 0.8512, 0.6076, 0.9278, 0.552, 0.914, 0.4398, 0.8346, 0.997, 0.3837, 0.9906, 0.4828, 0.9524, 0.4542, 0.9586, 0.3493, 0.9586, 0.3493, 0.9524, 0.4542, 0.8936, 0.4314, 0.8996, 0.3219, 0.8996, 0.3219, 0.8936, 0.4314, 0.8197, 0.4165, 0.8257, 0.3041, 0.8257, 0.3041, 0.8197, 0.4165, 0.7382, 0.4111, 0.7442, 0.2977, 0.6076, 0.9278, 0.7328, 1.0, 0.6887, 0.9895, 0.552, 0.914, 0.9906, 0.4828, 0.9864, 0.5907, 0.9484, 0.5686, 0.9524, 0.4542, 0.9524, 0.4542, 0.9484, 0.5686, 0.8896, 0.5509, 0.8936, 0.4314, 0.8936, 0.4314, 0.8896, 0.5509, 0.8159, 0.5394, 0.8197, 0.4165, 0.8197, 0.4165, 0.8159, 0.5394, 0.7344, 0.5351, 0.7382, 0.4111, 1.0, 0.615, 0.9977, 0.7214, 0.9843, 0.7048, 0.9864, 0.5907, 0.9864, 0.5907, 0.9843, 0.7048, 0.9465, 0.6897, 0.9484, 0.5686, 0.9484, 0.5686, 0.9465, 0.6897, 0.8879, 0.6776, 0.8896, 0.5509, 0.8896, 0.5509, 0.8879, 0.6776, 0.8142, 0.6696, 0.8159, 0.5394, 0.8159, 0.5394, 0.8142, 0.6696, 0.7328, 0.6666, 0.7344, 0.5351, 0.9977, 0.7214, 0.9977, 0.8306, 0.9845, 0.8222, 0.9843, 0.7048, 0.9843, 0.7048, 0.9845, 0.8222, 0.9468, 0.8145, 0.9465, 0.6897, 0.9465, 0.6897, 0.9468, 0.8145, 0.8884, 0.8082, 0.8879, 0.6776, 0.8879, 0.6776, 0.8884, 0.8082, 0.8148, 0.804, 0.8142, 0.6696, 0.8142, 0.6696, 0.8148, 0.804, 0.7334, 0.8023, 0.7328, 0.6666, 0.406, 0.4779, 0.3688, 0.5446, 0.2781, 0.5219, 0.3142, 0.4549, 0.3142, 0.4549, 0.2781, 0.5219, 0.1875, 0.5014, 0.2226, 0.4341, 0.2226, 0.4341, 0.1875, 0.5014, 0.1059, 0.4851, 0.1402, 0.4176, 0.1402, 0.4176, 0.1059, 0.4851, 0.04127, 0.4746, 0.07514, 0.407, 0.07514, 0.407, 0.04127, 0.4746, 0.0, 0.471, 0.0337, 0.4033, 0.9977, 0.8306, 1.0, 0.9399, 0.987, 0.9399, 0.9845, 0.8222, 0.9845, 0.8222, 0.987, 0.9399, 0.9495, 0.9399, 0.9468, 0.8145, 0.9468, 0.8145, 0.9495, 0.9399, 0.8912, 0.9397, 0.8884, 0.8082, 0.8884, 0.8082, 0.8912, 0.9397, 0.8177, 0.9394, 0.8148, 0.804, 0.8148, 0.804, 0.8177, 0.9394, 0.7363, 0.939, 0.7334, 0.8023, 1.0, 1.0, 0.2, 1.0, 0.1382, 0.9922, 0.08244, 0.9694, 0.0382, 0.934, 0.009789, 0.8894, 0.0, 0.84, 4.832e-08, 0.2, 0.009789, 0.1382, 0.0382, 0.08244, 0.08244, 0.0382, 0.1382, 0.009789, 0.2, 0.0, 1.0, 6.04e-08, 0.4929, 0.9843, 0.0135, 0.9832, 0.01495, 0.02606, 0.4943, 0.02716, 0.5712, 0.02734, 0.6459, 0.02751, 0.7161, 0.02767, 0.7872, 0.02783, 0.8477, 0.02797, 0.8976, 0.02809, 0.9339, 0.02817, 0.962, 0.02823, 0.9768, 0.02827, 0.9844, 0.02829, 0.9794, 0.178, 0.9618, 0.324, 0.9323, 0.4627, 0.8926, 0.5907, 0.8423, 0.7047, 0.7831, 0.8021, 0.7161, 0.8805, 0.6449, 0.9378, 0.5698, 0.9727])
_uv = me_cube.uv_layers.new(name='UVMap.002')
_uv.uv.foreach_set('vector', [0.5755, 0.1883, 0.5755, 0.6356, 0.4972, 0.6356, 0.4972, 0.1883, 0.06543, 0.1883, 0.06543, 0.6356, 0.5654, 0.6356, 0.5654, 0.1883, 0.125, 0.6234, 0.375, 0.6234, 0.375, 0.6443, 0.375, 0.6624, 0.375, 0.6808, 0.375, 0.6977, 0.375, 0.713, 0.375, 0.7259, 0.375, 0.7363, 0.375, 0.7438, 0.375, 0.7476, 0.375, 0.7495, 0.3726, 0.7497, 0.3655, 0.7498, 0.3544, 0.7499, 0.3405, 0.75, 0.325, 0.75, 0.165, 0.75, 0.1526, 0.75, 0.1415, 0.7499, 0.1326, 0.7498, 0.127, 0.7497, 0.125, 0.7495, 0.125, 0.7475, 0.125, 0.7437, 0.125, 0.7365, 0.125, 0.7271, 0.125, 0.7143, 0.125, 0.6988, 0.125, 0.6804, 0.125, 0.6624, 0.125, 0.6432, 0.125, 0.5, 0.375, 0.5, 0.375, 0.6234, 0.125, 0.6234, 0.01704, 0.1732, 0.01106, 0.02182, 0.0185, 0.02174, 0.03331, 0.02157, 0.06264, 0.02123, 0.103, 0.02077, 0.1534, 0.02019, 0.2129, 0.01951, 0.2789, 0.01875, 0.3504, 0.01793, 0.4209, 0.01712, 0.5025, 0.01619, 0.9831, 0.01068, 0.9903, 0.9788, 0.5097, 0.9843, 0.4316, 0.9733, 0.357, 0.9387, 0.285, 0.8814, 0.2184, 0.8028, 0.1587, 0.7048, 0.1075, 0.5898, 0.06616, 0.4608, 0.03556, 0.3207, 0.3601, 0.0, 0.6624, 0.403, 0.6192, 0.4056, 0.3169, 0.002546, 0.3169, 0.002546, 0.6192, 0.4056, 0.5546, 0.4153, 0.2523, 0.01227, 0.2523, 0.01227, 0.5546, 0.4153, 0.4749, 0.4312, 0.1726, 0.02822, 0.1726, 0.02822, 0.4749, 0.4312, 0.388, 0.4519, 0.0857, 0.04884, 0.0857, 0.04884, 0.388, 0.4519, 0.3023, 0.4751, 5.916e-08, 0.07211, 0.3444, 0.6145, 0.3372, 0.5426, 0.4217, 0.5194, 0.4261, 0.5924, 0.4261, 0.5924, 0.4217, 0.5194, 0.5076, 0.4989, 0.5095, 0.5728, 0.5095, 0.5728, 0.5076, 0.4989, 0.5865, 0.483, 0.5864, 0.5577, 0.5864, 0.5577, 0.5865, 0.483, 0.6505, 0.4733, 0.6491, 0.5485, 0.8698, 0.05569, 0.8585, 0.008891, 0.9523, 3.028e-08, 0.9636, 0.04712, 0.3253, 0.6911, 0.3444, 0.6145, 0.4261, 0.5924, 0.4022, 0.6704, 0.4022, 0.6704, 0.4261, 0.5924, 0.5095, 0.5728, 0.4812, 0.6521, 0.4812, 0.6521, 0.5095, 0.5728, 0.5864, 0.5577, 0.5546, 0.638, 0.795, 0.1443, 0.7847, 0.07958, 0.8698, 0.05569, 0.88, 0.1219, 0.88, 0.1219, 0.8698, 0.05569, 0.9636, 0.04712, 0.9738, 0.1138, 0.28, 0.7699, 0.3253, 0.6911, 0.4022, 0.6704, 0.3502, 0.7511, 0.3502, 0.7511, 0.4022, 0.6704, 0.4812, 0.6521, 0.4232, 0.7346, 0.736, 0.2576, 0.727, 0.1788, 0.795, 0.1443, 0.8038, 0.2262, 0.8038, 0.2262, 0.795, 0.1443, 0.88, 0.1219, 0.8888, 0.2058, 0.8888, 0.2058, 0.88, 0.1219, 0.9738, 0.1138, 0.9826, 0.1984, 0.2094, 0.8491, 0.28, 0.7699, 0.3502, 0.7511, 0.2714, 0.8326, 0.2714, 0.8326, 0.3502, 0.7511, 0.4232, 0.7346, 0.337, 0.8182, 0.7433, 0.3507, 0.736, 0.2576, 0.8038, 0.2262, 0.8111, 0.3232, 0.8111, 0.3232, 0.8038, 0.2262, 0.8888, 0.2058, 0.896, 0.3054, 0.896, 0.3054, 0.8888, 0.2058, 0.9826, 0.1984, 0.9897, 0.2989, 0.1153, 0.9264, 0.2094, 0.8491, 0.2714, 0.8326, 0.1676, 0.9127, 0.7051, 0.4847, 0.6994, 0.3852, 0.7433, 0.3507, 0.7489, 0.456, 0.7489, 0.456, 0.7433, 0.3507, 0.8111, 0.3232, 0.8165, 0.4331, 0.8165, 0.4331, 0.8111, 0.3232, 0.896, 0.3054, 0.9014, 0.4182, 0.9014, 0.4182, 0.896, 0.3054, 0.9897, 0.2989, 0.9951, 0.4127, 0.0, 1.0, 0.1153, 0.9264, 0.1676, 0.9127, 0.04152, 0.9895, 0.709, 0.593, 0.7051, 0.4847, 0.7489, 0.456, 0.7526, 0.5708, 0.7526, 0.5708, 0.7489, 0.456, 0.8165, 0.4331, 0.8201, 0.553, 0.8201, 0.553, 0.8165, 0.4331, 0.9014, 0.4182, 0.9048, 0.5414, 0.9048, 0.5414, 0.9014, 0.4182, 0.9951, 0.4127, 0.9986, 0.537, 0.6957, 0.7242, 0.6935, 0.6175, 0.709, 0.593, 0.7109, 0.7075, 0.7109, 0.7075, 0.709, 0.593, 0.7526, 0.5708, 0.7543, 0.6923, 0.7543, 0.6923, 0.7526, 0.5708, 0.8201, 0.553, 0.8217, 0.6801, 0.8217, 0.6801, 0.8201, 0.553, 0.9048, 0.5414, 0.9063, 0.672, 0.9063, 0.672, 0.9048, 0.5414, 0.9986, 0.537, 1.0, 0.6689, 0.6957, 0.8337, 0.6957, 0.7242, 0.7109, 0.7075, 0.7107, 0.8252, 0.7107, 0.8252, 0.7109, 0.7075, 0.7543, 0.6923, 0.754, 0.8175, 0.754, 0.8175, 0.7543, 0.6923, 0.8217, 0.6801, 0.8212, 0.8112, 0.8212, 0.8112, 0.8217, 0.6801, 0.9063, 0.672, 0.9058, 0.8069, 0.9058, 0.8069, 0.9063, 0.672, 1.0, 0.6689, 0.9994, 0.8051, 0.3372, 0.5426, 0.3023, 0.4751, 0.388, 0.4519, 0.4217, 0.5194, 0.4217, 0.5194, 0.388, 0.4519, 0.4749, 0.4312, 0.5076, 0.4989, 0.5076, 0.4989, 0.4749, 0.4312, 0.5546, 0.4153, 0.5865, 0.483, 0.5865, 0.483, 0.5546, 0.4153, 0.6192, 0.4056, 0.6505, 0.4733, 0.6505, 0.4733, 0.6192, 0.4056, 0.6624, 0.403, 0.6935, 0.4707, 0.6935, 0.9433, 0.6957, 0.8337, 0.7107, 0.8252, 0.7085, 0.9434, 0.7085, 0.9434, 0.7107, 0.8252, 0.754, 0.8175, 0.7516, 0.9432, 0.7516, 0.9432, 0.754, 0.8175, 0.8212, 0.8112, 0.8187, 0.943, 0.8187, 0.943, 0.8212, 0.8112, 0.9058, 0.8069, 0.9032, 0.9426, 0.9032, 0.9426, 0.9058, 0.8069, 0.9994, 0.8051, 0.9968, 0.9421, 0.5654, 0.1883, 0.5654, 0.6356, 0.6436, 0.6356, 0.6436, 0.1883, 0.6436, 0.1883, 0.6436, 0.6356, 0.7199, 0.6356, 0.7199, 0.1883, 0.7199, 0.1883, 0.7199, 0.6356, 0.7924, 0.6356, 0.7924, 0.1883, 0.7924, 0.1883, 0.7924, 0.6356, 0.8593, 0.6356, 0.8593, 0.1883, 0.8593, 0.1883, 0.8593, 0.6356, 0.919, 0.6356, 0.919, 0.1883, 0.8508, 0.1883, 0.8508, 0.6356, 0.7911, 0.6356, 0.7911, 0.1883, 0.7911, 0.1883, 0.7911, 0.6356, 0.7242, 0.6356, 0.7242, 0.1883, 0.7242, 0.1883, 0.7242, 0.6356, 0.6518, 0.6356, 0.6518, 0.1883, 0.6518, 0.1883, 0.6518, 0.6356, 0.5755, 0.6356, 0.5755, 0.1883, 0.0337, 0.4033, 0.3605, 0.0, 0.4019, 0.00369, 0.07514, 0.407, 0.07514, 0.407, 0.4019, 0.00369, 0.467, 0.01431, 0.1402, 0.4176, 0.1402, 0.4176, 0.467, 0.01431, 0.5494, 0.03081, 0.2226, 0.4341, 0.2226, 0.4341, 0.5494, 0.03081, 0.6409, 0.05158, 0.3142, 0.4549, 0.3142, 0.4549, 0.6409, 0.05158, 0.7328, 0.07459, 0.406, 0.4779, 0.3688, 0.5446, 0.3605, 0.617, 0.2729, 0.5952, 0.2781, 0.5219, 0.2781, 0.5219, 0.2729, 0.5952, 0.1852, 0.5754, 0.1875, 0.5014, 0.1875, 0.5014, 0.1852, 0.5754, 0.1059, 0.5597, 0.1059, 0.4851, 0.1059, 0.4851, 0.1059, 0.5597, 0.04274, 0.5497, 0.04127, 0.4746, 0.8673, 0.008764, 0.8548, 0.05535, 0.7731, 0.04689, 0.7857, 3.633e-08, 0.3605, 0.617, 0.3812, 0.6932, 0.2989, 0.6728, 0.2729, 0.5952, 0.2729, 0.5952, 0.2989, 0.6728, 0.2158, 0.6543, 0.1852, 0.5754, 0.1852, 0.5754, 0.2158, 0.6543, 0.1403, 0.6397, 0.1059, 0.5597, 0.9289, 0.07909, 0.9175, 0.1435, 0.8435, 0.1212, 0.8548, 0.05535, 0.8548, 0.05535, 0.8435, 0.1212, 0.7619, 0.1133, 0.7731, 0.04689, 0.3812, 0.6932, 0.4296, 0.7724, 0.3547, 0.7536, 0.2989, 0.6728, 0.2989, 0.6728, 0.3547, 0.7536, 0.2783, 0.7366, 0.2158, 0.6543, 0.2158, 0.6543, 0.2783, 0.7366, 0.208, 0.7231, 0.1403, 0.6397, 0.9175, 0.1435, 0.9077, 0.2251, 0.8337, 0.2049, 0.8435, 0.1212, 0.8435, 0.1212, 0.8337, 0.2049, 0.7521, 0.1976, 0.7619, 0.1133, 0.4296, 0.7724, 0.5058, 0.8512, 0.4398, 0.8346, 0.3547, 0.7536, 0.3547, 0.7536, 0.4398, 0.8346, 0.3715, 0.8197, 0.2783, 0.7366, 0.9668, 0.2564, 0.9586, 0.3493, 0.8996, 0.3219, 0.9077, 0.2251, 0.9077, 0.2251, 0.8996, 0.3219, 0.8257, 0.3041, 0.8337, 0.2049, 0.8337, 0.2049, 0.8257, 0.3041, 0.7442, 0.2977, 0.7521, 0.1976, 0.5058, 0.8512, 0.6076, 0.9278, 0.552, 0.914, 0.4398, 0.8346, 0.997, 0.3837, 0.9906, 0.4828, 0.9524, 0.4542, 0.9586, 0.3493, 0.9586, 0.3493, 0.9524, 0.4542, 0.8936, 0.4314, 0.8996, 0.3219, 0.8996, 0.3219, 0.8936, 0.4314, 0.8197, 0.4165, 0.8257, 0.3041, 0.8257, 0.3041, 0.8197, 0.4165, 0.7382, 0.4111, 0.7442, 0.2977, 0.6076, 0.9278, 0.7328, 1.0, 0.6887, 0.9895, 0.552, 0.914, 0.9906, 0.4828, 0.9864, 0.5907, 0.9484, 0.5686, 0.9524, 0.4542, 0.9524, 0.4542, 0.9484, 0.5686, 0.8896, 0.5509, 0.8936, 0.4314, 0.8936, 0.4314, 0.8896, 0.5509, 0.8159, 0.5394, 0.8197, 0.4165, 0.8197, 0.4165, 0.8159, 0.5394, 0.7344, 0.5351, 0.7382, 0.4111, 1.0, 0.615, 0.9977, 0.7214, 0.9843, 0.7048, 0.9864, 0.5907, 0.9864, 0.5907, 0.9843, 0.7048, 0.9465, 0.6897, 0.9484, 0.5686, 0.9484, 0.5686, 0.9465, 0.6897, 0.8879, 0.6776, 0.8896, 0.5509, 0.8896, 0.5509, 0.8879, 0.6776, 0.8142, 0.6696, 0.8159, 0.5394, 0.8159, 0.5394, 0.8142, 0.6696, 0.7328, 0.6666, 0.7344, 0.5351, 0.9977, 0.7214, 0.9977, 0.8306, 0.9845, 0.8222, 0.9843, 0.7048, 0.9843, 0.7048, 0.9845, 0.8222, 0.9468, 0.8145, 0.9465, 0.6897, 0.9465, 0.6897, 0.9468, 0.8145, 0.8884, 0.8082, 0.8879, 0.6776, 0.8879, 0.6776, 0.8884, 0.8082, 0.8148, 0.804, 0.8142, 0.6696, 0.8142, 0.6696, 0.8148, 0.804, 0.7334, 0.8023, 0.7328, 0.6666, 0.406, 0.4779, 0.3688, 0.5446, 0.2781, 0.5219, 0.3142, 0.4549, 0.3142, 0.4549, 0.2781, 0.5219, 0.1875, 0.5014, 0.2226, 0.4341, 0.2226, 0.4341, 0.1875, 0.5014, 0.1059, 0.4851, 0.1402, 0.4176, 0.1402, 0.4176, 0.1059, 0.4851, 0.04127, 0.4746, 0.07514, 0.407, 0.07514, 0.407, 0.04127, 0.4746, 0.0, 0.471, 0.0337, 0.4033, 0.9977, 0.8306, 1.0, 0.9399, 0.987, 0.9399, 0.9845, 0.8222, 0.9845, 0.8222, 0.987, 0.9399, 0.9495, 0.9399, 0.9468, 0.8145, 0.9468, 0.8145, 0.9495, 0.9399, 0.8912, 0.9397, 0.8884, 0.8082, 0.8884, 0.8082, 0.8912, 0.9397, 0.8177, 0.9394, 0.8148, 0.804, 0.8148, 0.804, 0.8177, 0.9394, 0.7363, 0.939, 0.7334, 0.8023, 1.0, 1.0, 0.2, 1.0, 0.1382, 0.9922, 0.08244, 0.9694, 0.0382, 0.934, 0.009789, 0.8894, 0.0, 0.84, 4.832e-08, 0.2, 0.009789, 0.1382, 0.0382, 0.08244, 0.08244, 0.0382, 0.1382, 0.009789, 0.2, 0.0, 1.0, 6.04e-08, 0.4929, 0.9843, 0.0135, 0.9832, 0.01495, 0.02606, 0.4943, 0.02716, 0.5712, 0.02734, 0.6459, 0.02751, 0.7161, 0.02767, 0.7872, 0.02783, 0.8477, 0.02797, 0.8976, 0.02809, 0.9339, 0.02817, 0.962, 0.02823, 0.9768, 0.02827, 0.9844, 0.02829, 0.9794, 0.178, 0.9618, 0.324, 0.9323, 0.4627, 0.8926, 0.5907, 0.8423, 0.7047, 0.7831, 0.8021, 0.7161, 0.8805, 0.6449, 0.9378, 0.5698, 0.9727])
me_cube.materials.append(mat_defaultentrancemat)
me_cube.materials.append(mat_looseconveyor)
me_cube.materials.append(mat_metaloutside)
me_cube.materials.append(mat_flatconveyor)
me_cube.materials.append(mat_pipe)
me_cube.use_mirror_vertex_groups = False
me_cube.update()

# ---- objects
ob_cube = bpy.data.objects.new('Cube', me_cube)

# ---- transforms, parenting, visibility, modifiers, constraints
ob_cube.location = (0.0, 0.0, 0.0)
ob_cube.rotation_euler = (1.571, 0.0, 0.0)
ob_cube.lock_rotations_4d = False
ob_cube.empty_display_type = 'ARROWS'
ob_cube.lineart.crease_threshold = 0.0

# ---- collection membership
col_collection.objects.link(ob_cube)

# ---- scene / render settings (as saved in the file)
scene.frame_start = 1; scene.frame_end = 250; scene.frame_set(0)
scene.render.engine = 'BLENDER_EEVEE_NEXT'
scene.cycles.sampling_pattern = 'TABULATED_SOBOL'
scene.eevee.ray_tracing_options.trace_max_roughness = 0.0
bpy.context.view_layer.update()

# ---- added for rendering (the .blend has no active camera and no usable light): camera, sun
cam_auto = bpy.data.cameras.new('AutoCamera')
cam_auto.lens = 50.0
cam_auto.sensor_width = 36.0
cam_auto.clip_end = 1000.0
ob_auto_camera = bpy.data.objects.new('AutoCamera', cam_auto)
scene.collection.objects.link(ob_auto_camera)
ob_auto_camera.location = (4.48287, -5.25944, 4.5063)
ob_auto_camera.rotation_euler = (1.09748, -7.21219e-08, 0.694738)
scene.camera = ob_auto_camera
light_auto_sun = bpy.data.lights.new('AutoSun', 'SUN')
light_auto_sun.energy = 3.0
light_auto_sun.angle = 0.0523599
ob_auto_sun = bpy.data.objects.new('AutoSun', light_auto_sun)
scene.collection.objects.link(ob_auto_sun)
ob_auto_sun.rotation_euler = (0.872665, 0.174533, 0.523599)
bpy.context.view_layer.update()
